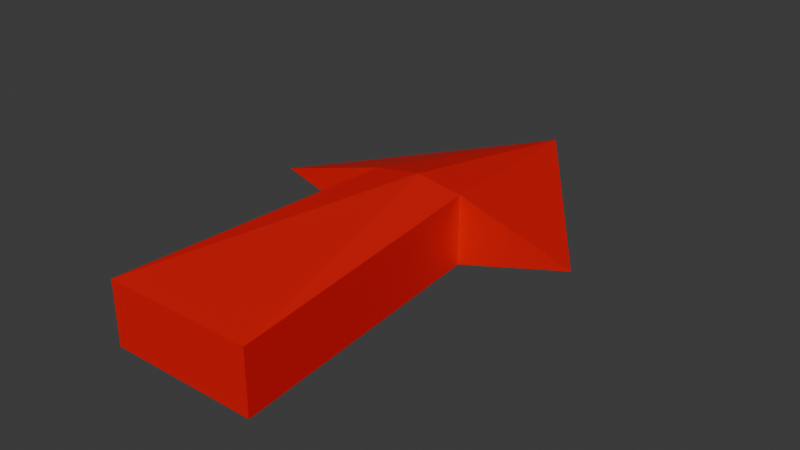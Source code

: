 # Source: Arrow.blend  (saved by Blender 4.5.90; exported with 4.5.12 LTS)
import bpy
from mathutils import Matrix  # noqa: F401  (used for matrix-valued properties, if any)

bpy.ops.wm.read_factory_settings(use_empty=True)
scene = bpy.context.scene
scene.name = 'Scene'

# ---- collections
col_collection = bpy.data.collections.new('Collection'); scene.collection.children.link(col_collection)

# ---- materials (node trees are filled in below, after node groups)
mat_red = bpy.data.materials.new('Red')

# ---- material node trees
mat_red.use_nodes = True; mat_red.node_tree.nodes.clear()
_N = mat_red.node_tree.nodes; _L = mat_red.node_tree.links
n0 = _N.new('ShaderNodeBsdfPrincipled'); n0.name = 'Principled BSDF'; n0.location = (-200, 100)
n0.inputs[0].default_value = (0.8003, 0.0, 0.0002318, 1.0)
n1 = _N.new('ShaderNodeOutputMaterial'); n1.name = 'Material Output'; n1.location = (200, 100)
_L.new(n0.outputs[0], n1.inputs[0])
n1.is_active_output = True

# ---- world
world_world = bpy.data.worlds.new('World'); scene.world = world_world
world_world.use_nodes = True; world_world.node_tree.nodes.clear()
_N = world_world.node_tree.nodes; _L = world_world.node_tree.links
n0 = _N.new('ShaderNodeOutputWorld'); n0.name = 'World Output'; n0.location = (200, 100)
n1 = _N.new('ShaderNodeBackground'); n1.name = 'Background'; n1.location = (-200, 100)
n1.inputs[0].default_value = (0.05088, 0.05088, 0.05088, 1.0)
_L.new(n1.outputs[0], n0.inputs[0])
n0.is_active_output = True
world_world.color = (0.05088, 0.05088, 0.05088)
world_world.sun_shadow_jitter_overblur = 0.0

# ---- meshes
me_plane = bpy.data.meshes.new('Plane')
me_plane.from_pydata([(-0.6974, 0.5103, 0.0), (0.0, 1.499, 0.0), (0.0, 0.5103, 0.1798), (-0.1999, 0.5103, 0.1484), (-0.3138, -0.6967, 0.1318), (0.0, -0.6967, 0.1318), (-0.6974, 0.5103, 0.0), (0.0, 1.499, 0.0), (-0.1999, 0.5103, 0.0), (-0.3138, -0.6967, 0.0), (0.0, -0.6967, 0.0)], [], [(2, 3, 4, 5), (2, 1, 3), (0, 3, 1), (3, 0, 6, 8), (4, 9, 10, 5), (3, 8, 9, 4), (1, 7, 6, 0)])
_uv = me_plane.uv_layers.new(name='UVMap')
_uv.uv.foreach_set('vector', [0.5, 0.0, 0.25, 0.0, 0.25, 0.0, 0.5, 0.0, 0.0, 0.0, 0.0, 0.0, 0.0, 0.0, 0.0, 0.0, 0.0, 0.0, 0.0, 0.0, 0.0, 0.0, 0.0, 0.0, 0.0, 0.0, 0.0, 0.0, 0.25, 0.0, 0.25, 0.0, 0.5, 0.0, 0.5, 0.0, 0.25, 0.0, 0.25, 0.0, 0.25, 0.0, 0.25, 0.0, 0.0, 1.0, 0.0, 1.0, 0.0, 0.0, 0.0, 0.0])
me_plane.materials.append(mat_red)
me_plane.update()

# ---- objects
ob_plane = bpy.data.objects.new('Plane', me_plane)

# ---- transforms, parenting, visibility, modifiers, constraints
ob_plane.location = (0.0, 0.0, 0.0)
_m = ob_plane.modifiers.new('Mirror', 'MIRROR')
_m.use_axis = (True, False, True)
_m.use_bisect_flip_axis = (False, False, True)
_m.use_clip = True

# ---- collection membership
col_collection.objects.link(ob_plane)

# ---- scene / render settings (as saved in the file)
scene.frame_start = 1; scene.frame_end = 250; scene.frame_set(1)
scene.render.engine = 'BLENDER_EEVEE_NEXT'
bpy.context.view_layer.update()

# ---- added for rendering (the .blend has no active camera and no usable light): camera, sun
cam_auto = bpy.data.cameras.new('AutoCamera')
cam_auto.lens = 50.0
cam_auto.sensor_width = 36.0
cam_auto.clip_end = 1000.0
ob_auto_camera = bpy.data.objects.new('AutoCamera', cam_auto)
scene.collection.objects.link(ob_auto_camera)
ob_auto_camera.location = (2.42924, -2.51418, 1.9434)
ob_auto_camera.rotation_euler = (1.09748, -7.21219e-08, 0.694738)
scene.camera = ob_auto_camera
light_auto_sun = bpy.data.lights.new('AutoSun', 'SUN')
light_auto_sun.energy = 3.0
light_auto_sun.angle = 0.0523599
ob_auto_sun = bpy.data.objects.new('AutoSun', light_auto_sun)
scene.collection.objects.link(ob_auto_sun)
ob_auto_sun.rotation_euler = (0.872665, 0.174533, 0.523599)
bpy.context.view_layer.update()
